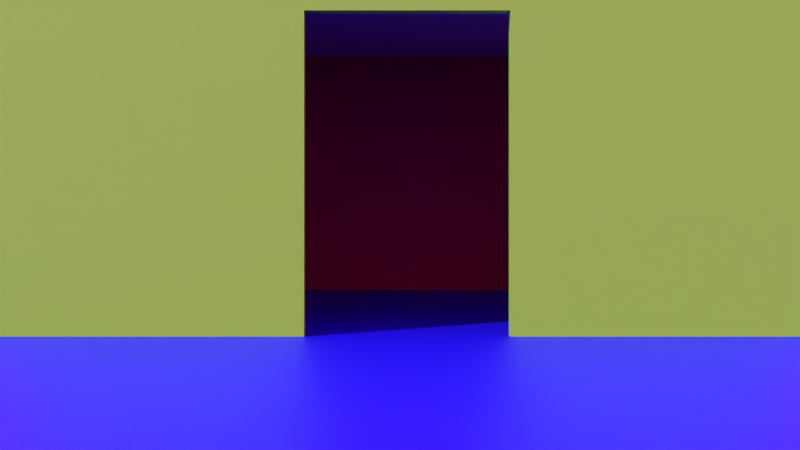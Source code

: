 # Source: Room_Test.blend  (saved by Blender 2.83.19; exported with 4.5.12 LTS)
import bpy
from mathutils import Matrix  # noqa: F401  (used for matrix-valued properties, if any)

bpy.ops.wm.read_factory_settings(use_empty=True)
scene = bpy.context.scene
scene.name = 'Scene'

# ---- collections
col_house = bpy.data.collections.new('House'); scene.collection.children.link(col_house)

# ---- images (referenced by path relative to the original .blend; pixels are not part of the script)
import os
ASSET_DIR = os.environ.get("B2B_ASSET_DIR", "")  # directory of the original .blend (textures are referenced by path, not embedded)
HERE = os.path.dirname(os.path.abspath(__file__))  # packed textures are extracted next to this script under _unpacked/

def load_image(name, relpath, width, height, colorspace="sRGB"):
    """Load a texture the original file referenced (path relative to the .blend, or extracted next to this script)."""
    p = next((c for c in (os.path.join(HERE, relpath), os.path.join(ASSET_DIR, relpath)) if relpath and os.path.exists(c)), "")
    if p:
        img = bpy.data.images.load(p, check_existing=True)
        img.name = name
    else:  # same state as the original file: an image datablock whose file is absent (Cycles renders it pink)
        img = bpy.data.images.new(name, width, height)
        img.source = "FILE"
        img.filepath = "//" + (relpath or name)
    img.colorspace_settings.name = colorspace
    return img
img_environment_hdr = load_image('environment.hdr', 'environment.hdr', 1024, 1024, 'Linear Rec.709')

# ---- materials (node trees are filled in below, after node groups)
mat_floor = bpy.data.materials.new('Floor')
mat_floor.use_transparent_shadow = False
mat_material = bpy.data.materials.new('Material')
mat_material.use_transparent_shadow = False
mat_material_002 = bpy.data.materials.new('Material.002')
mat_material_002.use_transparent_shadow = False

# ---- material node trees
mat_floor.use_nodes = True; mat_floor.node_tree.nodes.clear()
_N = mat_floor.node_tree.nodes; _L = mat_floor.node_tree.links
n0 = _N.new('ShaderNodeBsdfPrincipled'); n0.name = 'Principled BSDF'; n0.location = (10, 300)
n0.distribution = 'GGX'
n0.subsurface_method = 'BURLEY'
n0.inputs[0].default_value = (0.003354, 0.0, 0.8, 1.0)
n0.inputs[3].default_value = 1.45
n0.inputs[27].default_value = (0.0, 0.0, 0.0, 1.0)
n0.inputs[28].default_value = 1.0
n1 = _N.new('ShaderNodeOutputMaterial'); n1.name = 'Material Output'; n1.location = (300, 300)
_L.new(n0.outputs[0], n1.inputs[0])
n1.is_active_output = True
mat_material.use_nodes = True; mat_material.node_tree.nodes.clear()
_N = mat_material.node_tree.nodes; _L = mat_material.node_tree.links
n0 = _N.new('ShaderNodeBsdfPrincipled'); n0.name = 'Principled BSDF'; n0.location = (10, 300)
n0.distribution = 'GGX'
n0.subsurface_method = 'BURLEY'
n0.inputs[0].default_value = (0.8, 0.00407, 0.06347, 1.0)
n0.inputs[3].default_value = 1.45
n0.inputs[27].default_value = (0.0, 0.0, 0.0, 1.0)
n0.inputs[28].default_value = 1.0
n1 = _N.new('ShaderNodeOutputMaterial'); n1.name = 'Material Output'; n1.location = (300, 300)
_L.new(n0.outputs[0], n1.inputs[0])
n1.is_active_output = True
mat_material_002.use_nodes = True; mat_material_002.node_tree.nodes.clear()
_N = mat_material_002.node_tree.nodes; _L = mat_material_002.node_tree.links
n0 = _N.new('ShaderNodeBsdfPrincipled'); n0.name = 'Principled BSDF'; n0.location = (10, 300)
n0.distribution = 'GGX'
n0.subsurface_method = 'BURLEY'
n0.inputs[0].default_value = (0.2851, 0.8, 0.03676, 1.0)
n0.inputs[3].default_value = 1.45
n0.inputs[27].default_value = (0.0, 0.0, 0.0, 1.0)
n0.inputs[28].default_value = 1.0
n1 = _N.new('ShaderNodeOutputMaterial'); n1.name = 'Material Output'; n1.location = (300, 300)
_L.new(n0.outputs[0], n1.inputs[0])
n1.is_active_output = True

# ---- world
world_world = bpy.data.worlds.new('World'); scene.world = world_world
world_world.use_nodes = True; world_world.node_tree.nodes.clear()
_N = world_world.node_tree.nodes; _L = world_world.node_tree.links
n0 = _N.new('ShaderNodeBackground'); n0.name = 'Background'; n0.location = (132, 300)
n1 = _N.new('ShaderNodeOutputWorld'); n1.name = 'World Output'; n1.location = (343, 299)
n2 = _N.new('ShaderNodeMix'); n2.name = 'Mix'; n2.location = (-90, 301)
n2.data_type = 'RGBA'
n2.inputs[7].default_value = (0.05127, 0.05127, 0.05127, 1.0)
n3 = _N.new('ShaderNodeLightPath'); n3.name = 'Light Path'; n3.location = (-312, 302)
n3.width = 143
n4 = _N.new('ShaderNodeTexEnvironment'); n4.name = 'Environment Texture'; n4.location = (-367, 136)
n4.width = 202
n4.image = img_environment_hdr
_L.new(n0.outputs[0], n1.inputs[0])
_L.new(n4.outputs[0], n2.inputs[6])
_L.new(n3.outputs[0], n2.inputs[0])
_L.new(n2.outputs[2], n0.inputs[0])
n1.is_active_output = True
world_world.color = (0.05088, 0.05088, 0.05088)
world_world.use_sun_shadow = False
world_world.sun_shadow_jitter_overblur = 0.0
world_world.cycles.sampling_method = 'MANUAL'

# ---- cameras
cam_camera = bpy.data.cameras.new('Camera')

# ---- meshes
me_plane = bpy.data.meshes.new('Plane')
me_plane.from_pydata([(-1.0, -1.0, 0.0), (1.0, -1.0, 0.0), (-1.0, 1.0, 0.0), (1.0, 1.0, 0.0)], [], [(0, 1, 3, 2)])
_uv = me_plane.uv_layers.new(name='UVMap')
_uv.uv.foreach_set('vector', [0.0, 0.0, 1.0, 0.0, 1.0, 1.0, 0.0, 1.0])
me_plane.materials.append(mat_floor)
me_plane.use_remesh_fix_poles = True
me_plane.use_remesh_preserve_attributes = False
me_plane.use_mirror_vertex_groups = False
me_plane.update()
me_cube_001 = bpy.data.meshes.new('Cube.001')
me_cube_001.from_pydata([(0.0, 0.0, 0.0), (0.0, 0.0, 0.2), (0.0, 0.2, 0.0), (0.0, 0.2, 0.2), (0.2, 0.0, 0.0), (0.2, 0.0, 0.2), (0.2, 0.2, 0.0), (0.2, 0.2, 0.2)], [], [(0, 1, 3, 2), (2, 3, 7, 6), (6, 7, 5, 4), (4, 5, 1, 0), (2, 6, 4, 0), (7, 3, 1, 5)])
_uv = me_cube_001.uv_layers.new(name='UVMap')
_uv.uv.foreach_set('vector', [0.375, 0.0, 0.625, 0.0, 0.625, 0.25, 0.375, 0.25, 0.375, 0.25, 0.625, 0.25, 0.625, 0.5, 0.375, 0.5, 0.375, 0.5, 0.625, 0.5, 0.625, 0.75, 0.375, 0.75, 0.375, 0.75, 0.625, 0.75, 0.625, 1.0, 0.375, 1.0, 0.125, 0.5, 0.375, 0.5, 0.375, 0.75, 0.125, 0.75, 0.625, 0.5, 0.875, 0.5, 0.875, 0.75, 0.625, 0.75])
me_cube_001.materials.append(mat_material)
me_cube_001.use_remesh_fix_poles = True
me_cube_001.use_remesh_preserve_attributes = False
me_cube_001.use_mirror_vertex_groups = False
me_cube_001.update()
me_cube_002 = bpy.data.meshes.new('Cube.002')
me_cube_002.from_pydata([(0.0, 0.0, 0.0), (0.0, 0.0, 0.2), (0.0, 0.2, 0.0), (0.0, 0.2, 0.2), (0.2, 0.0, 0.0), (0.2, 0.0, 0.2), (0.2, 0.2, 0.0), (0.2, 0.2, 0.2)], [], [(0, 1, 3, 2), (2, 3, 7, 6), (6, 7, 5, 4), (4, 5, 1, 0), (2, 6, 4, 0), (7, 3, 1, 5)])
_uv = me_cube_002.uv_layers.new(name='UVMap')
_uv.uv.foreach_set('vector', [0.375, 0.0, 0.625, 0.0, 0.625, 0.25, 0.375, 0.25, 0.375, 0.25, 0.625, 0.25, 0.625, 0.5, 0.375, 0.5, 0.375, 0.5, 0.625, 0.5, 0.625, 0.75, 0.375, 0.75, 0.375, 0.75, 0.625, 0.75, 0.625, 1.0, 0.375, 1.0, 0.125, 0.5, 0.375, 0.5, 0.375, 0.75, 0.125, 0.75, 0.625, 0.5, 0.875, 0.5, 0.875, 0.75, 0.625, 0.75])
me_cube_002.use_remesh_fix_poles = True
me_cube_002.use_remesh_preserve_attributes = False
me_cube_002.use_mirror_vertex_groups = False
me_cube_002.update()
me_cube_004 = bpy.data.meshes.new('Cube.004')
me_cube_004.from_pydata([(0.0, 0.0, 0.0), (0.0, 0.0, 0.2), (0.0, 0.2, 0.0), (0.0, 0.2, 0.2), (0.2, 0.0, 0.0), (0.2, 0.0, 0.2), (0.2, 0.2, 0.0), (0.2, 0.2, 0.2)], [], [(0, 1, 3, 2), (2, 3, 7, 6), (6, 7, 5, 4), (4, 5, 1, 0), (2, 6, 4, 0), (7, 3, 1, 5)])
_uv = me_cube_004.uv_layers.new(name='UVMap')
_uv.uv.foreach_set('vector', [0.375, 0.0, 0.625, 0.0, 0.625, 0.25, 0.375, 0.25, 0.375, 0.25, 0.625, 0.25, 0.625, 0.5, 0.375, 0.5, 0.375, 0.5, 0.625, 0.5, 0.625, 0.75, 0.375, 0.75, 0.375, 0.75, 0.625, 0.75, 0.625, 1.0, 0.375, 1.0, 0.125, 0.5, 0.375, 0.5, 0.375, 0.75, 0.125, 0.75, 0.625, 0.5, 0.875, 0.5, 0.875, 0.75, 0.625, 0.75])
me_cube_004.use_remesh_fix_poles = True
me_cube_004.use_remesh_preserve_attributes = False
me_cube_004.use_mirror_vertex_groups = False
me_cube_004.update()
me_cube_006 = bpy.data.meshes.new('Cube.006')
me_cube_006.from_pydata([(0.0, 0.0, 0.0), (0.0, 0.0, 0.2), (0.0, 0.2, 0.0), (0.0, 0.2, 0.2), (0.2, 0.0, 0.0), (0.2, 0.0, 0.2), (0.2, 0.2, 0.0), (0.2, 0.2, 0.2)], [], [(0, 1, 3, 2), (2, 3, 7, 6), (6, 7, 5, 4), (4, 5, 1, 0), (2, 6, 4, 0), (7, 3, 1, 5)])
_uv = me_cube_006.uv_layers.new(name='UVMap')
_uv.uv.foreach_set('vector', [0.375, 0.0, 0.625, 0.0, 0.625, 0.25, 0.375, 0.25, 0.375, 0.25, 0.625, 0.25, 0.625, 0.5, 0.375, 0.5, 0.375, 0.5, 0.625, 0.5, 0.625, 0.75, 0.375, 0.75, 0.375, 0.75, 0.625, 0.75, 0.625, 1.0, 0.375, 1.0, 0.125, 0.5, 0.375, 0.5, 0.375, 0.75, 0.125, 0.75, 0.625, 0.5, 0.875, 0.5, 0.875, 0.75, 0.625, 0.75])
me_cube_006.use_remesh_fix_poles = True
me_cube_006.use_remesh_preserve_attributes = False
me_cube_006.use_mirror_vertex_groups = False
me_cube_006.update()
me_cube_003 = bpy.data.meshes.new('Cube.003')
me_cube_003.from_pydata([(0.0, 0.0, 0.0), (0.0, 0.0, 0.2), (0.0, 0.2, 0.0), (0.0, 0.2, 0.2), (0.2, 0.0, 0.0), (0.2, 0.0, 0.2), (0.2, 0.2, 0.0), (0.2, 0.2, 0.2), (0.07632, 0.2, 0.0), (0.07632, 0.2, 0.2), (0.07632, 0.0, 0.0), (0.07632, 0.0, 0.2), (0.1268, 0.2, 0.2), (0.1268, 0.0, 0.0), (0.1268, 0.2, 0.0), (0.1268, 0.0, 0.2), (0.0, 0.1627, 0.0), (0.0, 0.1627, 0.2), (0.2, 0.1627, 0.0), (0.2, 0.1627, 0.2), (0.07632, 0.1627, 0.2), (0.07632, 0.1627, 0.0), (0.1268, 0.1627, 0.2), (0.1268, 0.1627, 0.0)], [], [(16, 17, 3, 2), (14, 12, 7, 6), (18, 19, 5, 4), (10, 11, 1, 0), (23, 18, 4, 13), (20, 17, 1, 11), (16, 21, 10, 0), (2, 3, 9, 8), (4, 5, 15, 13), (19, 22, 15, 5), (8, 9, 12, 14), (8, 14, 23, 21), (7, 12, 22, 19), (2, 8, 21, 16), (12, 9, 20, 22), (9, 3, 17, 20), (14, 6, 18, 23), (6, 7, 19, 18), (0, 1, 17, 16), (11, 10, 21, 20), (23, 22, 20, 21), (13, 15, 22, 23)])
_uv = me_cube_003.uv_layers.new(name='UVMap')
_uv.uv.foreach_set('vector', [0.375, 0.125, 0.625, 0.125, 0.625, 0.25, 0.375, 0.25, 0.375, 0.4375, 0.625, 0.4375, 0.625, 0.5, 0.375, 0.5, 0.375, 0.625, 0.625, 0.625, 0.625, 0.75, 0.375, 0.75, 0.375, 0.875, 0.625, 0.875, 0.625, 1.0, 0.375, 1.0, 0.3125, 0.625, 0.375, 0.625, 0.375, 0.75, 0.3125, 0.75, 0.75, 0.625, 0.875, 0.625, 0.875, 0.75, 0.75, 0.75, 0.125, 0.625, 0.25, 0.625, 0.25, 0.75, 0.125, 0.75, 0.375, 0.25, 0.625, 0.25, 0.625, 0.375, 0.375, 0.375, 0.375, 0.75, 0.625, 0.75, 0.625, 0.8125, 0.375, 0.8125, 0.625, 0.625, 0.6875, 0.625, 0.6875, 0.75, 0.625, 0.75, 0.375, 0.375, 0.625, 0.375, 0.625, 0.4375, 0.375, 0.4375, 0.25, 0.5, 0.3125, 0.5, 0.3125, 0.625, 0.25, 0.625, 0.625, 0.5, 0.6875, 0.5, 0.6875, 0.625, 0.625, 0.625, 0.125, 0.5, 0.25, 0.5, 0.25, 0.625, 0.125, 0.625, 0.6875, 0.5, 0.75, 0.5, 0.75, 0.625, 0.6875, 0.625, 0.75, 0.5, 0.875, 0.5, 0.875, 0.625, 0.75, 0.625, 0.3125, 0.5, 0.375, 0.5, 0.375, 0.625, 0.3125, 0.625, 0.375, 0.5, 0.625, 0.5, 0.625, 0.625, 0.375, 0.625, 0.375, 0.0, 0.625, 0.0, 0.625, 0.125, 0.375, 0.125, 0.625, 0.875, 0.375, 0.875, 0.25, 0.625, 0.75, 0.625, 0.3125, 0.625, 0.6875, 0.625, 0.75, 0.625, 0.25, 0.625, 0.375, 0.8125, 0.625, 0.8125, 0.6875, 0.625, 0.3125, 0.625])
me_cube_003.materials.append(mat_material_002)
me_cube_003.use_remesh_fix_poles = True
me_cube_003.use_remesh_preserve_attributes = False
me_cube_003.use_mirror_vertex_groups = False
me_cube_003.update()

# ---- objects
ob_camera = bpy.data.objects.new('Camera', cam_camera)
ob_plane = bpy.data.objects.new('Plane', me_plane)
ob_cube_001 = bpy.data.objects.new('Cube.001', me_cube_001)
ob_cube_002 = bpy.data.objects.new('Cube.002', me_cube_002)
ob_cube_004 = bpy.data.objects.new('Cube.004', me_cube_004)
ob_cube_005 = bpy.data.objects.new('Cube.005', me_cube_006)
ob_cube_006 = bpy.data.objects.new('Cube.006', me_cube_003)

# ---- transforms, parenting, visibility, modifiers, constraints
ob_camera.location = (15.82, 0.03973, 0.9303)
ob_camera.rotation_euler = (1.571, 0.0, 1.571)
ob_camera.lineart.crease_threshold = 0.0
ob_plane.location = (0.0, 0.0, 0.0)
ob_plane.scale = (42.02, 42.02, 42.02)
ob_plane.lineart.crease_threshold = 0.0
ob_cube_001.location = (-0.2706, -3.364, -0.04887)
ob_cube_001.rotation_euler = (1.571, 0.0, 1.571)
ob_cube_001.scale = (34.09, 17.04, 0.6818)
ob_cube_001.lineart.crease_threshold = 0.0
ob_cube_002.location = (-0.2706, -3.364, -0.04887)
ob_cube_002.rotation_euler = (1.571, 0.0, 6.283)
ob_cube_002.scale = (34.09, 17.04, 0.6818)
ob_cube_002.lineart.crease_threshold = 0.0
ob_cube_004.location = (6.547, 3.454, -0.04887)
ob_cube_004.rotation_euler = (1.571, 0.0, 9.425)
ob_cube_004.scale = (34.09, 17.04, 0.6818)
ob_cube_004.lineart.crease_threshold = 0.0
ob_cube_005.location = (-0.2641, -3.486, 3.36)
ob_cube_005.scale = (34.09, 35.36, 0.6818)
ob_cube_005.lineart.crease_threshold = 0.0
ob_cube_006.location = (6.411, -3.364, -0.04887)
ob_cube_006.rotation_euler = (1.571, 0.0, 7.854)
ob_cube_006.scale = (34.09, 17.04, 0.6818)
ob_cube_006.lineart.crease_threshold = 0.0

# ---- collection membership
scene.collection.objects.link(ob_camera)
scene.collection.objects.link(ob_plane)
col_house.objects.link(ob_cube_001)
col_house.objects.link(ob_cube_002)
col_house.objects.link(ob_cube_004)
col_house.objects.link(ob_cube_005)
col_house.objects.link(ob_cube_006)

# ---- scene / render settings (as saved in the file)
scene.camera = ob_camera
scene.frame_start = 0; scene.frame_end = 250; scene.frame_set(0)
scene.render.engine = 'BLENDER_EEVEE_NEXT'
scene.render.resolution_percentage = 50
scene.render.dither_intensity = 0.0
scene.cycles.use_denoising = False
scene.cycles.samples = 128
scene.cycles.sampling_pattern = 'TABULATED_SOBOL'
scene.cycles.use_adaptive_sampling = False
scene.cycles.use_light_tree = False
scene.cycles.blur_glossy = 0.0
scene.cycles.sample_clamp_indirect = 0.0
scene.eevee.gi_cubemap_resolution = '256'
scene.view_settings.view_transform = 'Standard'
bpy.context.view_layer.update()

# ---- added for rendering (the .blend has no usable light): sun
light_auto_sun = bpy.data.lights.new('AutoSun', 'SUN')
light_auto_sun.energy = 3.0
light_auto_sun.angle = 0.0523599
ob_auto_sun = bpy.data.objects.new('AutoSun', light_auto_sun)
scene.collection.objects.link(ob_auto_sun)
ob_auto_sun.rotation_euler = (0.872665, 0.174533, 0.523599)
bpy.context.view_layer.update()
